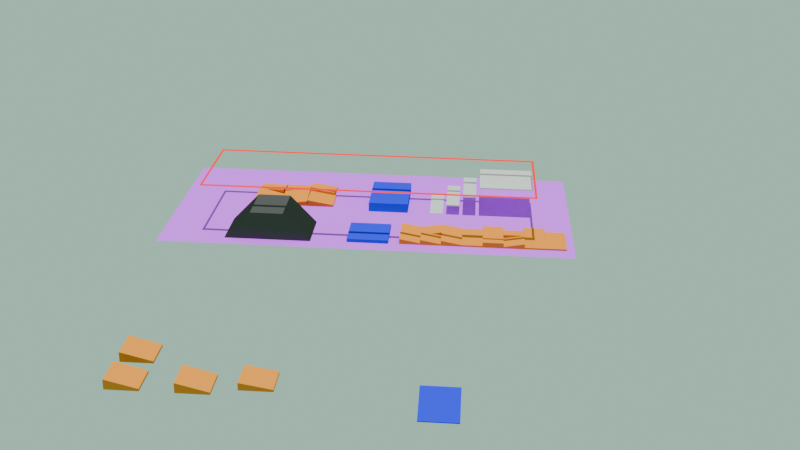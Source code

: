 # Source: tcsdemo.blend  (saved by Blender 4.3.34; exported with 4.5.12 LTS)
import bpy
from mathutils import Matrix  # noqa: F401  (used for matrix-valued properties, if any)

bpy.ops.wm.read_factory_settings(use_empty=True)
scene = bpy.context.scene
scene.name = 'Scene'

# ---- collections
col_collection = bpy.data.collections.new('Collection'); scene.collection.children.link(col_collection)

# ---- materials (node trees are filled in below, after node groups)
mat_material_002 = bpy.data.materials.new('Material.002')
mat_material_001 = bpy.data.materials.new('Material.001')
mat_material_003 = bpy.data.materials.new('Material.003')
mat_material_020 = bpy.data.materials.new('Material.020')
mat_material_011 = bpy.data.materials.new('Material.011')
mat_material_012 = bpy.data.materials.new('Material.012')
mat_material_013 = bpy.data.materials.new('Material.013')
mat_material_014 = bpy.data.materials.new('Material.014')
mat_material_015 = bpy.data.materials.new('Material.015')
mat_material_016 = bpy.data.materials.new('Material.016')
mat_material_017 = bpy.data.materials.new('Material.017')
mat_material_018 = bpy.data.materials.new('Material.018')
mat_material_019 = bpy.data.materials.new('Material.019')
mat_material_021 = bpy.data.materials.new('Material.021')
mat_material_022 = bpy.data.materials.new('Material.022')
mat_material_023 = bpy.data.materials.new('Material.023')
mat_material_024 = bpy.data.materials.new('Material.024')
mat_material_025 = bpy.data.materials.new('Material.025')
mat_material_027 = bpy.data.materials.new('Material.027')
mat_material_030 = bpy.data.materials.new('Material.030')

# ---- material node trees
mat_material_002.use_nodes = True; mat_material_002.node_tree.nodes.clear()
_N = mat_material_002.node_tree.nodes; _L = mat_material_002.node_tree.links
n0 = _N.new('ShaderNodeOutputMaterial'); n0.name = 'Material Output'; n0.location = (300, 300)
n1 = _N.new('ShaderNodeBsdfToon'); n1.name = 'Toon BSDF'; n1.location = (10, 300)
n1.inputs[0].default_value = (0.8, 0.2607, 0.03066, 1.0)
_L.new(n1.outputs[0], n0.inputs[0])
n0.is_active_output = True
mat_material_001.use_nodes = True; mat_material_001.node_tree.nodes.clear()
_N = mat_material_001.node_tree.nodes; _L = mat_material_001.node_tree.links
n0 = _N.new('ShaderNodeOutputMaterial'); n0.name = 'Material Output'; n0.location = (300, 300)
n1 = _N.new('ShaderNodeBsdfToon'); n1.name = 'Toon BSDF'; n1.location = (10, 300)
n1.inputs[0].default_value = (0.07199, 0.07199, 0.07199, 1.0)
_L.new(n1.outputs[0], n0.inputs[0])
n0.is_active_output = True
mat_material_003.use_nodes = True; mat_material_003.node_tree.nodes.clear()
_N = mat_material_003.node_tree.nodes; _L = mat_material_003.node_tree.links
n0 = _N.new('ShaderNodeOutputMaterial'); n0.name = 'Material Output'; n0.location = (300, 300)
n1 = _N.new('ShaderNodeBsdfToon'); n1.name = 'Toon BSDF'; n1.location = (10, 300)
n1.inputs[0].default_value = (0.01932, 0.02559, 0.8003, 1.0)
_L.new(n1.outputs[0], n0.inputs[0])
n0.is_active_output = True
mat_material_020.use_nodes = True; mat_material_020.node_tree.nodes.clear()
_N = mat_material_020.node_tree.nodes; _L = mat_material_020.node_tree.links
n0 = _N.new('ShaderNodeOutputMaterial'); n0.name = 'Material Output'; n0.location = (300, 300)
n1 = _N.new('ShaderNodeBsdfToon'); n1.name = 'Toon BSDF'; n1.location = (10, 300)
n1.inputs[0].default_value = (0.8, 0.2607, 0.03066, 1.0)
_L.new(n1.outputs[0], n0.inputs[0])
n0.is_active_output = True
mat_material_011.use_nodes = True; mat_material_011.node_tree.nodes.clear()
_N = mat_material_011.node_tree.nodes; _L = mat_material_011.node_tree.links
n0 = _N.new('ShaderNodeOutputMaterial'); n0.name = 'Material Output'; n0.location = (300, 300)
n1 = _N.new('ShaderNodeBsdfToon'); n1.name = 'Toon BSDF'; n1.location = (10, 300)
n1.inputs[0].default_value = (0.8, 0.2607, 0.03066, 1.0)
_L.new(n1.outputs[0], n0.inputs[0])
n0.is_active_output = True
mat_material_012.use_nodes = True; mat_material_012.node_tree.nodes.clear()
_N = mat_material_012.node_tree.nodes; _L = mat_material_012.node_tree.links
n0 = _N.new('ShaderNodeOutputMaterial'); n0.name = 'Material Output'; n0.location = (300, 300)
n1 = _N.new('ShaderNodeBsdfToon'); n1.name = 'Toon BSDF'; n1.location = (10, 300)
n1.inputs[0].default_value = (0.8, 0.2607, 0.03066, 1.0)
_L.new(n1.outputs[0], n0.inputs[0])
n0.is_active_output = True
mat_material_013.use_nodes = True; mat_material_013.node_tree.nodes.clear()
_N = mat_material_013.node_tree.nodes; _L = mat_material_013.node_tree.links
n0 = _N.new('ShaderNodeOutputMaterial'); n0.name = 'Material Output'; n0.location = (300, 300)
n1 = _N.new('ShaderNodeBsdfToon'); n1.name = 'Toon BSDF'; n1.location = (10, 300)
n1.inputs[0].default_value = (0.8, 0.2607, 0.03066, 1.0)
_L.new(n1.outputs[0], n0.inputs[0])
n0.is_active_output = True
mat_material_014.use_nodes = True; mat_material_014.node_tree.nodes.clear()
_N = mat_material_014.node_tree.nodes; _L = mat_material_014.node_tree.links
n0 = _N.new('ShaderNodeOutputMaterial'); n0.name = 'Material Output'; n0.location = (300, 300)
n1 = _N.new('ShaderNodeBsdfToon'); n1.name = 'Toon BSDF'; n1.location = (10, 300)
n1.inputs[0].default_value = (0.8, 0.2607, 0.03066, 1.0)
_L.new(n1.outputs[0], n0.inputs[0])
n0.is_active_output = True
mat_material_015.use_nodes = True; mat_material_015.node_tree.nodes.clear()
_N = mat_material_015.node_tree.nodes; _L = mat_material_015.node_tree.links
n0 = _N.new('ShaderNodeOutputMaterial'); n0.name = 'Material Output'; n0.location = (300, 300)
n1 = _N.new('ShaderNodeBsdfToon'); n1.name = 'Toon BSDF'; n1.location = (10, 300)
n1.inputs[0].default_value = (0.8, 0.2607, 0.03066, 1.0)
_L.new(n1.outputs[0], n0.inputs[0])
n0.is_active_output = True
mat_material_016.use_nodes = True; mat_material_016.node_tree.nodes.clear()
_N = mat_material_016.node_tree.nodes; _L = mat_material_016.node_tree.links
n0 = _N.new('ShaderNodeOutputMaterial'); n0.name = 'Material Output'; n0.location = (300, 300)
n1 = _N.new('ShaderNodeBsdfToon'); n1.name = 'Toon BSDF'; n1.location = (10, 300)
n1.inputs[0].default_value = (0.8, 0.2607, 0.03066, 1.0)
_L.new(n1.outputs[0], n0.inputs[0])
n0.is_active_output = True
mat_material_017.use_nodes = True; mat_material_017.node_tree.nodes.clear()
_N = mat_material_017.node_tree.nodes; _L = mat_material_017.node_tree.links
n0 = _N.new('ShaderNodeOutputMaterial'); n0.name = 'Material Output'; n0.location = (300, 300)
n1 = _N.new('ShaderNodeBsdfToon'); n1.name = 'Toon BSDF'; n1.location = (10, 300)
n1.inputs[0].default_value = (0.8, 0.2607, 0.03066, 1.0)
_L.new(n1.outputs[0], n0.inputs[0])
n0.is_active_output = True
mat_material_018.use_nodes = True; mat_material_018.node_tree.nodes.clear()
_N = mat_material_018.node_tree.nodes; _L = mat_material_018.node_tree.links
n0 = _N.new('ShaderNodeOutputMaterial'); n0.name = 'Material Output'; n0.location = (300, 300)
n1 = _N.new('ShaderNodeBsdfToon'); n1.name = 'Toon BSDF'; n1.location = (10, 300)
n1.inputs[0].default_value = (0.8, 0.2607, 0.03066, 1.0)
_L.new(n1.outputs[0], n0.inputs[0])
n0.is_active_output = True
mat_material_019.use_nodes = True; mat_material_019.node_tree.nodes.clear()
_N = mat_material_019.node_tree.nodes; _L = mat_material_019.node_tree.links
n0 = _N.new('ShaderNodeOutputMaterial'); n0.name = 'Material Output'; n0.location = (300, 300)
n1 = _N.new('ShaderNodeBsdfToon'); n1.name = 'Toon BSDF'; n1.location = (10, 300)
n1.inputs[0].default_value = (0.8, 0.2607, 0.03066, 1.0)
_L.new(n1.outputs[0], n0.inputs[0])
n0.is_active_output = True
mat_material_021.use_nodes = True; mat_material_021.node_tree.nodes.clear()
_N = mat_material_021.node_tree.nodes; _L = mat_material_021.node_tree.links
n0 = _N.new('ShaderNodeOutputMaterial'); n0.name = 'Material Output'; n0.location = (300, 300)
n1 = _N.new('ShaderNodeBsdfToon'); n1.name = 'Toon BSDF'; n1.location = (10, 300)
n1.inputs[0].default_value = (0.8, 0.2607, 0.03066, 1.0)
_L.new(n1.outputs[0], n0.inputs[0])
n0.is_active_output = True
mat_material_022.use_nodes = True; mat_material_022.node_tree.nodes.clear()
_N = mat_material_022.node_tree.nodes; _L = mat_material_022.node_tree.links
n0 = _N.new('ShaderNodeOutputMaterial'); n0.name = 'Material Output'; n0.location = (300, 300)
n1 = _N.new('ShaderNodeBsdfToon'); n1.name = 'Toon BSDF'; n1.location = (10, 300)
n1.inputs[0].default_value = (0.8, 0.2607, 0.03066, 1.0)
_L.new(n1.outputs[0], n0.inputs[0])
n0.is_active_output = True
mat_material_023.use_nodes = True; mat_material_023.node_tree.nodes.clear()
_N = mat_material_023.node_tree.nodes; _L = mat_material_023.node_tree.links
n0 = _N.new('ShaderNodeOutputMaterial'); n0.name = 'Material Output'; n0.location = (300, 300)
n1 = _N.new('ShaderNodeBsdfToon'); n1.name = 'Toon BSDF'; n1.location = (10, 300)
n1.inputs[0].default_value = (0.8, 0.2607, 0.03066, 1.0)
_L.new(n1.outputs[0], n0.inputs[0])
n0.is_active_output = True
mat_material_024.use_nodes = True; mat_material_024.node_tree.nodes.clear()
_N = mat_material_024.node_tree.nodes; _L = mat_material_024.node_tree.links
n0 = _N.new('ShaderNodeOutputMaterial'); n0.name = 'Material Output'; n0.location = (300, 300)
n1 = _N.new('ShaderNodeBsdfToon'); n1.name = 'Toon BSDF'; n1.location = (10, 300)
n1.inputs[0].default_value = (0.8, 0.2607, 0.03066, 1.0)
_L.new(n1.outputs[0], n0.inputs[0])
n0.is_active_output = True
mat_material_025.use_nodes = True; mat_material_025.node_tree.nodes.clear()
_N = mat_material_025.node_tree.nodes; _L = mat_material_025.node_tree.links
n0 = _N.new('ShaderNodeOutputMaterial'); n0.name = 'Material Output'; n0.location = (300, 300)
n1 = _N.new('ShaderNodeBsdfToon'); n1.name = 'Toon BSDF'; n1.location = (10, 300)
n1.inputs[0].default_value = (0.8, 0.2607, 0.03066, 1.0)
_L.new(n1.outputs[0], n0.inputs[0])
n0.is_active_output = True
mat_material_027.use_nodes = True; mat_material_027.node_tree.nodes.clear()
_N = mat_material_027.node_tree.nodes; _L = mat_material_027.node_tree.links
n0 = _N.new('ShaderNodeOutputMaterial'); n0.name = 'Material Output'; n0.location = (300, 300)
n1 = _N.new('ShaderNodeBsdfToon'); n1.name = 'Toon BSDF'; n1.location = (10, 300)
n1.inputs[0].default_value = (0.6509, 0.1074, 1.0, 1.0)
_L.new(n1.outputs[0], n0.inputs[0])
n0.is_active_output = True
mat_material_030.use_nodes = True; mat_material_030.node_tree.nodes.clear()
_N = mat_material_030.node_tree.nodes; _L = mat_material_030.node_tree.links
n0 = _N.new('ShaderNodeOutputMaterial'); n0.name = 'Material Output'; n0.location = (300, 300)
n1 = _N.new('ShaderNodeBsdfToon'); n1.name = 'Toon BSDF'; n1.location = (10, 300)
n1.inputs[0].default_value = (1.0, 0.02005, 0.02005, 1.0)
_L.new(n1.outputs[0], n0.inputs[0])
n0.is_active_output = True

# ---- world
world_world = bpy.data.worlds.new('World'); scene.world = world_world
world_world.use_nodes = True; world_world.node_tree.nodes.clear()
_N = world_world.node_tree.nodes; _L = world_world.node_tree.links
n0 = _N.new('ShaderNodeOutputWorld'); n0.name = 'World Output'; n0.location = (300, 300)
n1 = _N.new('ShaderNodeBackground'); n1.name = 'Background'; n1.location = (10, 300)
n1.inputs[0].default_value = (0.3863, 0.6432, 0.5062, 1.0)
_L.new(n1.outputs[0], n0.inputs[0])
n0.is_active_output = True
world_world.color = (0.05088, 0.05088, 0.05088)
world_world.sun_shadow_jitter_overblur = 0.0

# ---- cameras
cam_camera_001 = bpy.data.cameras.new('Camera.001')

# ---- lights
light_sun = bpy.data.lights.new('Sun', 'SUN')
light_sun.energy = 2.31

# ---- meshes
me_40_40_10 = bpy.data.meshes.new('40_40_10')
me_40_40_10.from_pydata([(0.24, -0.2, -0.03118), (-0.16, -0.2, -0.03118), (-0.16, 0.2, -0.03118), (0.24, 0.2, -0.03118), (-0.16, -0.2, -0.001223), (-0.16, 0.2, -0.001223), (0.24, -0.2, -0.001223), (0.24, 0.2, -0.001223), (-0.16, 0.2, 0.06482), (-0.16, -0.2, 0.06482), (-0.1593, -0.5905, -0.03118), (-0.1593, -0.1905, -0.03118), (0.2407, -0.1905, -0.03118), (0.2407, -0.5905, -0.03118), (0.2407, -0.5905, -0.007187), (-0.1593, -0.5905, -0.007187), (-0.1593, -0.1905, -0.007187), (0.2407, -0.1905, -0.007187), (-0.1593, -0.1905, 0.09582), (0.2407, -0.1905, 0.04502), (-0.1593, -0.5905, 0.04502), (-0.161, 0.198, -0.03118), (-0.161, -0.202, -0.03118), (-0.561, -0.202, -0.03118), (-0.561, 0.198, -0.03118), (-0.561, 0.198, -0.007187), (-0.161, 0.198, -0.007187), (-0.161, -0.202, -0.007187), (-0.561, -0.202, -0.007187), (-0.161, -0.202, 0.09582), (-0.561, -0.202, 0.04502), (-0.161, 0.198, 0.04502), (0.2323, 0.2194, -0.03118), (-0.1677, 0.2194, -0.03118), (-0.1677, 0.6194, -0.03118), (0.2323, 0.6194, -0.03118), (-0.1677, 0.2194, -0.001223), (-0.1677, 0.6194, -0.001223), (0.2323, 0.2194, -0.001223), (0.2323, 0.6194, -0.001223), (-0.1677, 0.6194, 0.06482), (-0.1677, 0.2194, 0.06482), (-0.5625, -0.6094, -0.03118), (-0.5625, -0.2094, -0.03118), (-0.1625, -0.2094, -0.03118), (-0.1625, -0.6094, -0.03118), (-0.5625, -0.2094, -0.001223), (-0.1625, -0.2094, -0.001223), (-0.5625, -0.6094, -0.001223), (-0.1625, -0.6094, -0.001223), (-0.1625, -0.2094, 0.06482), (-0.5625, -0.2094, 0.06482), (-0.5851, 0.1943, -0.03118), (-0.5851, 0.5943, -0.03118), (-0.1851, 0.5943, -0.03118), (-0.1851, 0.1943, -0.03118), (-0.5851, 0.5943, -0.001223), (-0.1851, 0.5943, -0.001223), (-0.5851, 0.1943, -0.001223), (-0.1851, 0.1943, -0.001223), (-0.1851, 0.5943, 0.09882), (-0.5851, 0.5943, 0.09882)], [], [(0, 1, 2), (2, 3, 0), (2, 1, 4), (4, 5, 2), (4, 1, 0), (0, 6, 4), (7, 6, 0), (0, 3, 7), (7, 3, 2), (2, 5, 7), (7, 5, 4), (4, 6, 7), (8, 7, 5), (9, 4, 6), (5, 4, 9), (9, 8, 5), (7, 8, 9), (9, 6, 7), (10, 11, 12), (12, 13, 10), (14, 15, 10), (10, 13, 14), (16, 11, 10), (10, 15, 16), (12, 11, 16), (16, 17, 12), (14, 13, 12), (12, 17, 14), (14, 17, 16), (16, 15, 14), (17, 16, 18), (18, 19, 17), (18, 16, 15), (15, 20, 18), (19, 14, 17), (14, 20, 15), (14, 19, 18), (18, 20, 14), (21, 22, 23), (23, 24, 21), (25, 26, 21), (21, 24, 25), (27, 22, 21), (21, 26, 27), (23, 22, 27), (27, 28, 23), (25, 24, 23), (23, 28, 25), (25, 28, 27), (27, 26, 25), (28, 27, 29), (29, 30, 28), (29, 27, 26), (26, 31, 29), (30, 25, 28), (25, 31, 26), (25, 30, 29), (29, 31, 25), (32, 33, 34), (34, 35, 32), (34, 33, 36), (36, 37, 34), (36, 33, 32), (32, 38, 36), (39, 38, 32), (32, 35, 39), (39, 35, 34), (34, 37, 39), (39, 37, 36), (36, 38, 39), (40, 39, 37), (41, 36, 38), (37, 36, 41), (41, 40, 37), (39, 40, 41), (41, 38, 39), (42, 43, 44), (44, 45, 42), (44, 43, 46), (46, 47, 44), (46, 43, 42), (42, 48, 46), (49, 48, 42), (42, 45, 49), (49, 45, 44), (44, 47, 49), (49, 47, 46), (46, 48, 49), (50, 49, 47), (51, 46, 48), (47, 46, 51), (51, 50, 47), (49, 50, 51), (51, 48, 49), (52, 53, 54), (54, 55, 52), (54, 53, 56), (56, 57, 54), (56, 53, 52), (52, 58, 56), (59, 58, 52), (52, 55, 59), (59, 55, 54), (54, 57, 59), (59, 57, 56), (56, 58, 59), (60, 59, 57), (61, 56, 58), (57, 56, 61), (61, 60, 57), (59, 60, 61), (61, 58, 59)])
me_40_40_10.materials.append(mat_material_002)
me_40_40_10.update()
me_40_40_10_001 = bpy.data.meshes.new('40_40_10.001')
me_40_40_10_001.from_pydata([(0.0, -0.4, 0.0), (-0.4, -0.4, 0.0), (-0.4, 0.0, 0.0), (0.0, 0.0, 0.0), (-0.4, -0.4, 0.02996), (-0.4, 0.0, 0.02996), (0.0, -0.4, 0.02996), (0.0, 0.0, 0.02996), (-0.4, 0.0, 0.096), (-0.4, -0.4, 0.096)], [], [(0, 1, 2), (2, 3, 0), (2, 1, 4), (4, 5, 2), (4, 1, 0), (0, 6, 4), (7, 6, 0), (0, 3, 7), (7, 3, 2), (2, 5, 7), (7, 5, 4), (4, 6, 7), (8, 7, 5), (9, 4, 6), (5, 4, 9), (9, 8, 5), (7, 8, 9), (9, 6, 7)])
me_40_40_10_001.materials.append(mat_material_002)
me_40_40_10_001.update()
me_40x40_15deg = bpy.data.meshes.new('40X40_15deg')
me_40x40_15deg.from_pydata([(0.0, -0.4, 0.0), (-0.4, -0.4, 0.0), (-0.4, 0.0, 0.0), (0.0, 0.0, 0.0), (-0.4, -0.4, 0.02996), (-0.4, 0.0, 0.02996), (0.0, -0.4, 0.02996), (0.0, 0.0, 0.02996), (-0.4, 0.0, 0.13), (-0.4, -0.4, 0.13)], [], [(0, 1, 2), (2, 3, 0), (2, 1, 4), (4, 5, 2), (4, 1, 0), (0, 6, 4), (7, 6, 0), (0, 3, 7), (7, 3, 2), (2, 5, 7), (7, 5, 4), (4, 6, 7), (8, 7, 5), (9, 4, 6), (5, 4, 9), (9, 8, 5), (7, 8, 9), (9, 6, 7)])
me_40x40_15deg.materials.append(mat_material_002)
me_40x40_15deg.update()
me_40x40_15deg_001 = bpy.data.meshes.new('40X40_15deg.001')
me_40x40_15deg_001.from_pydata([(0.0, -0.4, 0.0), (-0.4, -0.4, 0.0), (-0.4, 0.0, 0.0), (0.0, 0.0, 0.0), (-0.4, -0.4, 0.02996), (-0.4, 0.0, 0.02996), (0.0, -0.4, 0.02996), (0.0, 0.0, 0.02996), (-0.4, 0.0, 0.13), (-0.4, -0.4, 0.13)], [], [(0, 1, 2), (2, 3, 0), (2, 1, 4), (4, 5, 2), (4, 1, 0), (0, 6, 4), (7, 6, 0), (0, 3, 7), (7, 3, 2), (2, 5, 7), (7, 5, 4), (4, 6, 7), (8, 7, 5), (9, 4, 6), (5, 4, 9), (9, 8, 5), (7, 8, 9), (9, 6, 7)])
me_40x40_15deg_001.materials.append(mat_material_002)
me_40x40_15deg_001.update()
me_40x40_15deg_002 = bpy.data.meshes.new('40X40_15deg.002')
me_40x40_15deg_002.from_pydata([(0.0, -0.4, 0.0), (-0.4, -0.4, 0.0), (-0.4, 0.0, 0.0), (0.0, 0.0, 0.0), (-0.4, -0.4, 0.02996), (-0.4, 0.0, 0.02996), (0.0, -0.4, 0.02996), (0.0, 0.0, 0.02996), (-0.4, 0.0, 0.13), (-0.4, -0.4, 0.13)], [], [(0, 1, 2), (2, 3, 0), (2, 1, 4), (4, 5, 2), (4, 1, 0), (0, 6, 4), (7, 6, 0), (0, 3, 7), (7, 3, 2), (2, 5, 7), (7, 5, 4), (4, 6, 7), (8, 7, 5), (9, 4, 6), (5, 4, 9), (9, 8, 5), (7, 8, 9), (9, 6, 7)])
me_40x40_15deg_002.materials.append(mat_material_002)
me_40x40_15deg_002.update()
me_platform = bpy.data.meshes.new('platform')
me_platform.from_pydata([(-0.475, -0.705, 0.41), (0.0, -0.705, 0.41), (1.49e-08, -2.98e-08, 0.41), (-0.475, 0.0, 0.41), (-0.8639, -1.192e-07, 0.0), (-0.8639, -0.705, 0.0), (0.388, -0.705, -2.98e-08), (0.388, -2.98e-08, -2.98e-08), (-0.475, 2.98e-08, 0.4098)], [], [(0, 1, 2), (0, 2, 3), (4, 5, 0), (4, 0, 3), (1, 0, 6), (0, 5, 6), (2, 1, 6), (2, 6, 7), (4, 8, 7), (8, 2, 7), (8, 3, 2), (5, 4, 7), (5, 7, 6), (3, 8, 4)])
me_platform.materials.append(mat_material_001)
me_platform.update()
me_ramp_475_46_16 = bpy.data.meshes.new('ramp_475_46_16')
me_ramp_475_46_16.from_pydata([(-0.23, 0.2375, 0.16), (-0.23, -0.2375, 0.01), (0.23, -0.2375, 0.01), (0.23, 0.2375, 0.16), (-0.23, 0.2375, 0.0), (-0.23, -0.2375, 0.0), (0.23, -0.2375, 0.0), (0.23, 0.2375, 0.0)], [], [(0, 1, 2), (0, 2, 3), (4, 5, 6), (4, 6, 7), (5, 1, 0), (5, 0, 4), (0, 3, 7), (0, 7, 4), (3, 2, 6), (3, 6, 7), (6, 2, 1), (6, 1, 5)])
me_ramp_475_46_16.materials.append(mat_material_003)
me_ramp_475_46_16.update()
me_30x30_small_040 = bpy.data.meshes.new('30x30_small.040')
me_30x30_small_040.from_pydata([(0.15, -0.15, 0.0), (-0.15, -0.15, 0.0), (-0.15, 0.15, 0.0), (0.15, 0.15, 0.0), (-0.15, -0.15, 0.024), (-0.15, 0.15, 0.024), (0.15, -0.15, 0.024), (0.15, 0.15, 0.024), (-0.15, 0.15, 0.0769), (-0.15, -0.15, 0.0769), (1.65, -0.45, 0.0), (1.65, -0.15, 0.0), (1.95, -0.15, 0.0), (1.95, -0.45, 0.0), (1.65, -0.15, 0.024), (1.95, -0.15, 0.024), (1.65, -0.45, 0.024), (1.95, -0.45, 0.024), (1.95, -0.15, 0.0769), (1.65, -0.15, 0.0769), (1.95, -0.45, 0.0), (1.95, -0.15, 0.0), (2.25, -0.15, 0.0), (2.25, -0.45, 0.0), (1.95, -0.15, 0.024), (2.25, -0.15, 0.024), (1.95, -0.45, 0.024), (2.25, -0.45, 0.024), (2.25, -0.15, 0.0769), (1.95, -0.15, 0.0769), (1.65, -0.15, 0.0), (1.65, 0.15, 0.0), (1.95, 0.15, 0.0), (1.95, -0.15, 0.0), (1.65, 0.15, 0.024), (1.95, 0.15, 0.024), (1.65, -0.15, 0.024), (1.95, -0.15, 0.024), (1.95, 0.15, 0.0769), (1.65, 0.15, 0.0769), (2.25, 0.15, 0.0), (2.25, -0.15, 0.0), (1.95, -0.15, 0.0), (1.95, 0.15, 0.0), (2.25, -0.15, 0.024), (1.95, -0.15, 0.024), (2.25, 0.15, 0.024), (1.95, 0.15, 0.024), (1.95, -0.15, 0.0769), (2.25, -0.15, 0.0769), (1.35, -0.15, 0.0), (1.35, -0.45, 0.0), (1.05, -0.45, 0.0), (1.05, -0.15, 0.0), (1.35, -0.45, 0.024), (1.05, -0.45, 0.024), (1.35, -0.15, 0.024), (1.05, -0.15, 0.024), (1.05, -0.45, 0.0769), (1.35, -0.45, 0.0769), (1.65, 0.15, 0.0), (1.65, -0.15, 0.0), (1.35, -0.15, 0.0), (1.35, 0.15, 0.0), (1.65, -0.15, 0.024), (1.35, -0.15, 0.024), (1.65, 0.15, 0.024), (1.35, 0.15, 0.024), (1.35, -0.15, 0.0769), (1.65, -0.15, 0.0769), (1.05, -0.15, 0.0), (1.05, 0.15, 0.0), (1.35, 0.15, 0.0), (1.35, -0.15, 0.0), (1.05, 0.15, 0.024), (1.35, 0.15, 0.024), (1.05, -0.15, 0.024), (1.35, -0.15, 0.024), (1.35, 0.15, 0.0769), (1.05, 0.15, 0.0769), (1.35, -0.15, 0.0), (1.65, -0.15, 0.0), (1.65, -0.45, 0.0), (1.35, -0.45, 0.0), (1.65, -0.15, 0.024), (1.65, -0.45, 0.024), (1.35, -0.15, 0.024), (1.35, -0.45, 0.024), (1.65, -0.45, 0.0769), (1.65, -0.15, 0.0769), (0.45, -0.45, 0.0), (0.15, -0.45, 0.0), (0.15, -0.15, 0.0), (0.45, -0.15, 0.0), (0.15, -0.45, 0.024), (0.15, -0.15, 0.024), (0.45, -0.45, 0.024), (0.45, -0.15, 0.024), (0.15, -0.15, 0.0769), (0.15, -0.45, 0.0769), (0.75, -0.45, 0.0), (0.45, -0.45, 0.0), (0.45, -0.15, 0.0), (0.75, -0.15, 0.0), (0.45, -0.45, 0.024), (0.45, -0.15, 0.024), (0.75, -0.45, 0.024), (0.75, -0.15, 0.024), (0.45, -0.15, 0.0769), (0.45, -0.45, 0.0769), (0.15, 0.15, 0.0), (0.45, 0.15, 0.0), (0.45, -0.15, 0.0), (0.15, -0.15, 0.0), (0.45, 0.15, 0.024), (0.45, -0.15, 0.024), (0.15, 0.15, 0.024), (0.15, -0.15, 0.024), (0.45, -0.15, 0.0769), (0.45, 0.15, 0.0769), (0.15, -0.45, 0.0), (-0.15, -0.45, 0.0), (-0.15, -0.15, 0.0), (0.15, -0.15, 0.0), (-0.15, -0.45, 0.024), (-0.15, -0.15, 0.024), (0.15, -0.45, 0.024), (0.15, -0.15, 0.024), (-0.15, -0.15, 0.0769), (-0.15, -0.45, 0.0769), (1.05, 0.15, 0.0), (1.05, -0.15, 0.0), (0.75, -0.15, 0.0), (0.75, 0.15, 0.0), (1.05, -0.15, 0.024), (0.75, -0.15, 0.024), (1.05, 0.15, 0.024), (0.75, 0.15, 0.024), (0.75, -0.15, 0.0769), (1.05, -0.15, 0.0769), (0.75, -0.15, 0.0), (0.45, -0.15, 0.0), (0.45, 0.15, 0.0), (0.75, 0.15, 0.0), (0.45, -0.15, 0.024), (0.45, 0.15, 0.024), (0.75, -0.15, 0.024), (0.75, 0.15, 0.024), (0.45, 0.15, 0.0769), (0.45, -0.15, 0.0769), (0.75, -0.45, 0.0), (0.75, -0.15, 0.0), (1.05, -0.15, 0.0), (1.05, -0.45, 0.0), (0.75, -0.15, 0.024), (1.05, -0.15, 0.024), (0.75, -0.45, 0.024), (1.05, -0.45, 0.024), (1.05, -0.15, 0.0769), (0.75, -0.15, 0.0769)], [], [(0, 1, 2), (2, 3, 0), (2, 1, 4), (4, 5, 2), (4, 1, 0), (0, 6, 4), (7, 6, 0), (0, 3, 7), (7, 3, 2), (2, 5, 7), (7, 5, 4), (4, 6, 7), (8, 7, 5), (9, 4, 6), (5, 4, 9), (9, 8, 5), (7, 8, 9), (9, 6, 7), (10, 11, 12), (12, 13, 10), (12, 11, 14), (14, 15, 12), (14, 11, 10), (10, 16, 14), (17, 16, 10), (10, 13, 17), (17, 13, 12), (12, 15, 17), (17, 15, 14), (14, 16, 17), (18, 17, 15), (19, 14, 16), (15, 14, 19), (19, 18, 15), (17, 18, 19), (19, 16, 17), (20, 21, 22), (22, 23, 20), (22, 21, 24), (24, 25, 22), (24, 21, 20), (20, 26, 24), (27, 26, 20), (20, 23, 27), (27, 23, 22), (22, 25, 27), (27, 25, 24), (24, 26, 27), (28, 27, 25), (29, 24, 26), (25, 24, 29), (29, 28, 25), (27, 28, 29), (29, 26, 27), (30, 31, 32), (32, 33, 30), (32, 31, 34), (34, 35, 32), (34, 31, 30), (30, 36, 34), (37, 36, 30), (30, 33, 37), (37, 33, 32), (32, 35, 37), (37, 35, 34), (34, 36, 37), (38, 37, 35), (39, 34, 36), (35, 34, 39), (39, 38, 35), (37, 38, 39), (39, 36, 37), (40, 41, 42), (42, 43, 40), (42, 41, 44), (44, 45, 42), (44, 41, 40), (40, 46, 44), (47, 46, 40), (40, 43, 47), (47, 43, 42), (42, 45, 47), (47, 45, 44), (44, 46, 47), (48, 47, 45), (49, 44, 46), (45, 44, 49), (49, 48, 45), (47, 48, 49), (49, 46, 47), (50, 51, 52), (52, 53, 50), (52, 51, 54), (54, 55, 52), (54, 51, 50), (50, 56, 54), (57, 56, 50), (50, 53, 57), (57, 53, 52), (52, 55, 57), (57, 55, 54), (54, 56, 57), (58, 57, 55), (59, 54, 56), (55, 54, 59), (59, 58, 55), (57, 58, 59), (59, 56, 57), (60, 61, 62), (62, 63, 60), (62, 61, 64), (64, 65, 62), (64, 61, 60), (60, 66, 64), (67, 66, 60), (60, 63, 67), (67, 63, 62), (62, 65, 67), (67, 65, 64), (64, 66, 67), (68, 67, 65), (69, 64, 66), (65, 64, 69), (69, 68, 65), (67, 68, 69), (69, 66, 67), (70, 71, 72), (72, 73, 70), (72, 71, 74), (74, 75, 72), (74, 71, 70), (70, 76, 74), (77, 76, 70), (70, 73, 77), (77, 73, 72), (72, 75, 77), (77, 75, 74), (74, 76, 77), (78, 77, 75), (79, 74, 76), (75, 74, 79), (79, 78, 75), (77, 78, 79), (79, 76, 77), (80, 81, 82), (82, 83, 80), (82, 81, 84), (84, 85, 82), (84, 81, 80), (80, 86, 84), (87, 86, 80), (80, 83, 87), (87, 83, 82), (82, 85, 87), (87, 85, 84), (84, 86, 87), (88, 87, 85), (89, 84, 86), (85, 84, 89), (89, 88, 85), (87, 88, 89), (89, 86, 87), (90, 91, 92), (92, 93, 90), (92, 91, 94), (94, 95, 92), (94, 91, 90), (90, 96, 94), (97, 96, 90), (90, 93, 97), (97, 93, 92), (92, 95, 97), (97, 95, 94), (94, 96, 97), (98, 97, 95), (99, 94, 96), (95, 94, 99), (99, 98, 95), (97, 98, 99), (99, 96, 97), (100, 101, 102), (102, 103, 100), (102, 101, 104), (104, 105, 102), (104, 101, 100), (100, 106, 104), (107, 106, 100), (100, 103, 107), (107, 103, 102), (102, 105, 107), (107, 105, 104), (104, 106, 107), (108, 107, 105), (109, 104, 106), (105, 104, 109), (109, 108, 105), (107, 108, 109), (109, 106, 107), (110, 111, 112), (112, 113, 110), (112, 111, 114), (114, 115, 112), (114, 111, 110), (110, 116, 114), (117, 116, 110), (110, 113, 117), (117, 113, 112), (112, 115, 117), (117, 115, 114), (114, 116, 117), (118, 117, 115), (119, 114, 116), (115, 114, 119), (119, 118, 115), (117, 118, 119), (119, 116, 117), (120, 121, 122), (122, 123, 120), (122, 121, 124), (124, 125, 122), (124, 121, 120), (120, 126, 124), (127, 126, 120), (120, 123, 127), (127, 123, 122), (122, 125, 127), (127, 125, 124), (124, 126, 127), (128, 127, 125), (129, 124, 126), (125, 124, 129), (129, 128, 125), (127, 128, 129), (129, 126, 127), (130, 131, 132), (132, 133, 130), (132, 131, 134), (134, 135, 132), (134, 131, 130), (130, 136, 134), (137, 136, 130), (130, 133, 137), (137, 133, 132), (132, 135, 137), (137, 135, 134), (134, 136, 137), (138, 137, 135), (139, 134, 136), (135, 134, 139), (139, 138, 135), (137, 138, 139), (139, 136, 137), (140, 141, 142), (142, 143, 140), (142, 141, 144), (144, 145, 142), (144, 141, 140), (140, 146, 144), (147, 146, 140), (140, 143, 147), (147, 143, 142), (142, 145, 147), (147, 145, 144), (144, 146, 147), (148, 147, 145), (149, 144, 146), (145, 144, 149), (149, 148, 145), (147, 148, 149), (149, 146, 147), (150, 151, 152), (152, 153, 150), (152, 151, 154), (154, 155, 152), (154, 151, 150), (150, 156, 154), (157, 156, 150), (150, 153, 157), (157, 153, 152), (152, 155, 157), (157, 155, 154), (154, 156, 157), (158, 157, 155), (159, 154, 156), (155, 154, 159), (159, 158, 155), (157, 158, 159), (159, 156, 157)])
me_30x30_small_040.polygons.foreach_set('material_index', [0, 0, 0, 0, 0, 0, 0, 0, 0, 0, 0, 0, 0, 0, 0, 0, 0, 0, 1, 1, 1, 1, 1, 1, 1, 1, 1, 1, 1, 1, 1, 1, 1, 1, 1, 1, 2, 2, 2, 2, 2, 2, 2, 2, 2, 2, 2, 2, 2, 2, 2, 2, 2, 2, 3, 3, 3, 3, 3, 3, 3, 3, 3, 3, 3, 3, 3, 3, 3, 3, 3, 3, 4, 4, 4, 4, 4, 4, 4, 4, 4, 4, 4, 4, 4, 4, 4, 4, 4, 4, 5, 5, 5, 5, 5, 5, 5, 5, 5, 5, 5, 5, 5, 5, 5, 5, 5, 5, 6, 6, 6, 6, 6, 6, 6, 6, 6, 6, 6, 6, 6, 6, 6, 6, 6, 6, 7, 7, 7, 7, 7, 7, 7, 7, 7, 7, 7, 7, 7, 7, 7, 7, 7, 7, 8, 8, 8, 8, 8, 8, 8, 8, 8, 8, 8, 8, 8, 8, 8, 8, 8, 8, 9, 9, 9, 9, 9, 9, 9, 9, 9, 9, 9, 9, 9, 9, 9, 9, 9, 9, 10, 10, 10, 10, 10, 10, 10, 10, 10, 10, 10, 10, 10, 10, 10, 10, 10, 10, 11, 11, 11, 11, 11, 11, 11, 11, 11, 11, 11, 11, 11, 11, 11, 11, 11, 11, 12, 12, 12, 12, 12, 12, 12, 12, 12, 12, 12, 12, 12, 12, 12, 12, 12, 12, 13, 13, 13, 13, 13, 13, 13, 13, 13, 13, 13, 13, 13, 13, 13, 13, 13, 13, 14, 14, 14, 14, 14, 14, 14, 14, 14, 14, 14, 14, 14, 14, 14, 14, 14, 14, 15, 15, 15, 15, 15, 15, 15, 15, 15, 15, 15, 15, 15, 15, 15, 15, 15, 15])
me_30x30_small_040.materials.append(mat_material_020)
me_30x30_small_040.materials.append(mat_material_002)
me_30x30_small_040.materials.append(mat_material_011)
me_30x30_small_040.materials.append(mat_material_012)
me_30x30_small_040.materials.append(mat_material_013)
me_30x30_small_040.materials.append(mat_material_014)
me_30x30_small_040.materials.append(mat_material_015)
me_30x30_small_040.materials.append(mat_material_016)
me_30x30_small_040.materials.append(mat_material_017)
me_30x30_small_040.materials.append(mat_material_018)
me_30x30_small_040.materials.append(mat_material_019)
me_30x30_small_040.materials.append(mat_material_021)
me_30x30_small_040.materials.append(mat_material_022)
me_30x30_small_040.materials.append(mat_material_023)
me_30x30_small_040.materials.append(mat_material_024)
me_30x30_small_040.materials.append(mat_material_025)
me_30x30_small_040.update()
me_tile_60_60_5 = bpy.data.meshes.new('tile_60_60_5')
me_tile_60_60_5.from_pydata([(0.3, 0.3, 0.05), (-0.3, 0.3, 0.05), (-0.3, -0.3, 0.05), (0.3, -0.3, 0.05), (0.3, -0.3, 0.0), (-0.3, -0.3, 0.0), (-0.3, 0.3, 0.0), (0.3, 0.3, 0.0)], [], [(0, 1, 2), (0, 2, 3), (4, 3, 2), (4, 2, 5), (5, 2, 1), (5, 1, 6), (6, 7, 4), (6, 4, 5), (7, 0, 3), (7, 3, 4), (6, 1, 0), (6, 0, 7)])
me_tile_60_60_5.materials.append(mat_material_003)
me_tile_60_60_5.update()
me_tile_90_60_14 = bpy.data.meshes.new('tile_90_60_14')
me_tile_90_60_14.from_pydata([(0.3, -0.45, 0.14), (0.3, 0.45, 0.14), (-0.3, 0.45, 0.14), (-0.3, -0.45, 0.14), (-0.3, -0.45, 0.0), (-0.3, 0.45, 0.0), (0.3, 0.45, 0.0), (0.3, -0.45, 0.0)], [], [(0, 1, 2), (0, 2, 3), (4, 3, 2), (4, 2, 5), (5, 2, 1), (5, 1, 6), (6, 7, 4), (6, 4, 5), (7, 0, 3), (7, 3, 4), (6, 1, 0), (6, 0, 7)])
me_tile_90_60_14.materials.append(mat_material_003)
me_tile_90_60_14.update()
me_cube_004 = bpy.data.meshes.new('Cube.004')
me_cube_004.from_pydata([(-1.0, -1.0, -1.0), (-1.0, -1.0, 1.0), (-1.0, 1.0, -1.0), (-1.0, 1.0, 1.0), (1.0, -1.0, -1.0), (1.0, -1.0, 1.0), (1.0, 1.0, -1.0), (1.0, 1.0, 1.0)], [], [(0, 1, 3, 2), (2, 3, 7, 6), (6, 7, 5, 4), (4, 5, 1, 0), (2, 6, 4, 0), (7, 3, 1, 5)])
_uv = me_cube_004.uv_layers.new(name='UVMap')
_uv.uv.foreach_set('vector', [0.375, 0.0, 0.625, 0.0, 0.625, 0.25, 0.375, 0.25, 0.375, 0.25, 0.625, 0.25, 0.625, 0.5, 0.375, 0.5, 0.375, 0.5, 0.625, 0.5, 0.625, 0.75, 0.375, 0.75, 0.375, 0.75, 0.625, 0.75, 0.625, 1.0, 0.375, 1.0, 0.125, 0.5, 0.375, 0.5, 0.375, 0.75, 0.125, 0.75, 0.625, 0.5, 0.875, 0.5, 0.875, 0.75, 0.625, 0.75])
me_cube_004.update()
me_cube_003 = bpy.data.meshes.new('Cube.003')
me_cube_003.from_pydata([(-1.0, -1.0, -1.0), (-1.0, -1.0, 1.0), (-1.0, 1.0, -1.0), (-1.0, 1.0, 1.0), (1.0, -1.0, -1.0), (1.0, -1.0, 1.0), (1.0, 1.0, -1.0), (1.0, 1.0, 1.0)], [], [(0, 1, 3, 2), (2, 3, 7, 6), (6, 7, 5, 4), (4, 5, 1, 0), (2, 6, 4, 0), (7, 3, 1, 5)])
_uv = me_cube_003.uv_layers.new(name='UVMap')
_uv.uv.foreach_set('vector', [0.375, 0.0, 0.625, 0.0, 0.625, 0.25, 0.375, 0.25, 0.375, 0.25, 0.625, 0.25, 0.625, 0.5, 0.375, 0.5, 0.375, 0.5, 0.625, 0.5, 0.625, 0.75, 0.375, 0.75, 0.375, 0.75, 0.625, 0.75, 0.625, 1.0, 0.375, 1.0, 0.125, 0.5, 0.375, 0.5, 0.375, 0.75, 0.125, 0.75, 0.625, 0.5, 0.875, 0.5, 0.875, 0.75, 0.625, 0.75])
me_cube_003.update()
me_cube_002 = bpy.data.meshes.new('Cube.002')
me_cube_002.from_pydata([(-1.0, -1.0, -1.0), (-1.0, -1.0, 1.0), (-1.0, 1.0, -1.0), (-1.0, 1.0, 1.0), (1.0, -1.0, -1.0), (1.0, -1.0, 1.0), (1.0, 1.0, -1.0), (1.0, 1.0, 1.0)], [], [(0, 1, 3, 2), (2, 3, 7, 6), (6, 7, 5, 4), (4, 5, 1, 0), (2, 6, 4, 0), (7, 3, 1, 5)])
_uv = me_cube_002.uv_layers.new(name='UVMap')
_uv.uv.foreach_set('vector', [0.375, 0.0, 0.625, 0.0, 0.625, 0.25, 0.375, 0.25, 0.375, 0.25, 0.625, 0.25, 0.625, 0.5, 0.375, 0.5, 0.375, 0.5, 0.625, 0.5, 0.625, 0.75, 0.375, 0.75, 0.375, 0.75, 0.625, 0.75, 0.625, 1.0, 0.375, 1.0, 0.125, 0.5, 0.375, 0.5, 0.375, 0.75, 0.125, 0.75, 0.625, 0.5, 0.875, 0.5, 0.875, 0.75, 0.625, 0.75])
me_cube_002.update()
me_cube_001 = bpy.data.meshes.new('Cube.001')
me_cube_001.from_pydata([(-1.0, -1.0, -1.0), (-1.0, -1.0, 1.0), (-1.0, 1.0, -1.0), (-1.0, 1.0, 1.0), (1.0, -1.0, -1.0), (1.0, -1.0, 1.0), (1.0, 1.0, -1.0), (1.0, 1.0, 1.0)], [], [(0, 1, 3, 2), (2, 3, 7, 6), (6, 7, 5, 4), (4, 5, 1, 0), (2, 6, 4, 0), (7, 3, 1, 5)])
_uv = me_cube_001.uv_layers.new(name='UVMap')
_uv.uv.foreach_set('vector', [0.375, 0.0, 0.625, 0.0, 0.625, 0.25, 0.375, 0.25, 0.375, 0.25, 0.625, 0.25, 0.625, 0.5, 0.375, 0.5, 0.375, 0.5, 0.625, 0.5, 0.625, 0.75, 0.375, 0.75, 0.375, 0.75, 0.625, 0.75, 0.625, 1.0, 0.375, 1.0, 0.125, 0.5, 0.375, 0.5, 0.375, 0.75, 0.125, 0.75, 0.625, 0.5, 0.875, 0.5, 0.875, 0.75, 0.625, 0.75])
me_cube_001.update()
me_plane_001 = bpy.data.meshes.new('Plane.001')
me_plane_001.from_pydata([(-1.0, -1.0, 0.0), (1.0, -1.0, 0.0), (-1.0, 1.0, 0.0), (1.0, 1.0, 0.0)], [], [(0, 1, 3, 2)])
_uv = me_plane_001.uv_layers.new(name='UVMap')
_uv.uv.foreach_set('vector', [0.0, 0.0, 1.0, 0.0, 1.0, 1.0, 0.0, 1.0])
me_plane_001.materials.append(mat_material_027)
me_plane_001.update()
me_plane_004 = bpy.data.meshes.new('Plane.004')
me_plane_004.from_pydata([(-1.0, -1.0, 5.96e-08), (1.0, -1.0, 5.96e-08), (-1.0, 1.0, 5.96e-08), (1.0, 1.0, 5.96e-08), (0.9862, -0.9183, 5.96e-08), (0.9862, 0.9183, 5.96e-08), (-0.9862, -0.9183, 5.96e-08), (-0.9862, 0.9183, 5.96e-08)], [], [(4, 1, 3, 2, 0, 6, 7, 5), (6, 0, 1, 4)])
_uv = me_plane_004.uv_layers.new(name='UVMap')
_uv.uv.foreach_set('vector', [0.9931, 0.04086, 1.0, 0.0, 1.0, 1.0, 0.0, 1.0, 0.0, 0.0, 0.006918, 0.04086, 0.006918, 0.9591, 0.9931, 0.9591, 0.006918, 0.04086, 0.0, 0.0, 1.0, 0.0, 0.9931, 0.04086])
me_plane_004.materials.append(mat_material_030)
me_plane_004.update()

# ---- objects
ob_40_40_10 = bpy.data.objects.new('40_40_10', me_40_40_10)
ob_40_40_10_001 = bpy.data.objects.new('40_40_10.001', me_40_40_10_001)
ob_40x40_15deg = bpy.data.objects.new('40X40_15deg', me_40x40_15deg)
ob_40x40_15deg_001 = bpy.data.objects.new('40X40_15deg.001', me_40x40_15deg_001)
ob_40x40_15deg_002 = bpy.data.objects.new('40X40_15deg.002', me_40x40_15deg_002)
ob_platform = bpy.data.objects.new('platform', me_platform)
ob_sun = bpy.data.objects.new('Sun', light_sun)
ob_camera = bpy.data.objects.new('Camera', cam_camera_001)
ob_ramp_475_46_16 = bpy.data.objects.new('ramp_475_46_16', me_ramp_475_46_16)
ob_30x30_small_011 = bpy.data.objects.new('30x30_small.011', me_30x30_small_040)
ob_tile_60_60_5 = bpy.data.objects.new('tile_60_60_5', me_tile_60_60_5)
ob_tile_90_60_14 = bpy.data.objects.new('tile_90_60_14', me_tile_90_60_14)
ob_cube_003 = bpy.data.objects.new('Cube.003', me_cube_004)
ob_cube_002 = bpy.data.objects.new('Cube.002', me_cube_003)
ob_cube_001 = bpy.data.objects.new('Cube.001', me_cube_002)
ob_cube = bpy.data.objects.new('Cube', me_cube_001)
ob_plane_001 = bpy.data.objects.new('Plane.001', me_plane_001)
ob_plane_003 = bpy.data.objects.new('Plane.003', me_plane_004)

# ---- transforms, parenting, visibility, modifiers, constraints
ob_40_40_10.location = (-4.72, 1.532, 0.03118)
ob_40_40_10.rotation_euler = (0.0, -0.0, 1.571)
ob_40_40_10_001.location = (-4.098, -3.99, 0.0)
ob_40x40_15deg.location = (-4.78, -4.112, 0.0)
ob_40x40_15deg_001.location = (-5.578, -4.112, 0.0)
ob_40x40_15deg_002.location = (-5.578, -3.513, 0.0)
ob_platform.location = (-4.668, 0.3688, 0.0)
ob_sun.location = (15.0, 15.0, 0.0)
ob_camera.location = (-2.058, -14.81, 6.63)
ob_camera.rotation_euler = (1.16, -0.01519, 0.07049)
ob_ramp_475_46_16.location = (-2.252, -4.588, 0.0)
ob_30x30_small_011.location = (-2.846, 0.15, 0.0)
ob_tile_60_60_5.location = (-3.454, -0.01237, 0.0)
ob_tile_90_60_14.location = (-3.246, 1.31, 0.0)
ob_cube_003.location = (-2.009, 1.262, 0.3)
ob_cube_003.scale = (0.1, 0.4, 0.01)
ob_cube_002.location = (-2.259, 1.262, 0.15)
ob_cube_002.scale = (0.1, 0.4, 0.01)
ob_cube_001.location = (-2.509, 1.262, 0.0)
ob_cube_001.scale = (0.1, 0.4, 0.01)
ob_cube.location = (-1.459, 1.262, 0.45)
ob_cube.scale = (0.4, 0.4, 0.01)
ob_plane_001.location = (-3.48, 0.9561, 0.0)
ob_plane_001.scale = (3.0, 1.5, 1.0)
ob_plane_003.location = (-3.48, 0.6842, 0.7)
ob_plane_003.scale = (2.434, 0.7841, 0.8712)

# ---- collection membership
col_collection.objects.link(ob_40_40_10)
col_collection.objects.link(ob_40_40_10_001)
col_collection.objects.link(ob_40x40_15deg)
col_collection.objects.link(ob_40x40_15deg_001)
col_collection.objects.link(ob_40x40_15deg_002)
col_collection.objects.link(ob_platform)
col_collection.objects.link(ob_sun)
col_collection.objects.link(ob_camera)
col_collection.objects.link(ob_ramp_475_46_16)
col_collection.objects.link(ob_30x30_small_011)
col_collection.objects.link(ob_tile_60_60_5)
col_collection.objects.link(ob_tile_90_60_14)
col_collection.objects.link(ob_cube_003)
col_collection.objects.link(ob_cube_002)
col_collection.objects.link(ob_cube_001)
col_collection.objects.link(ob_cube)
col_collection.objects.link(ob_plane_001)
col_collection.objects.link(ob_plane_003)

# ---- scene / render settings (as saved in the file)
scene.camera = ob_camera
scene.frame_start = 1; scene.frame_end = 250; scene.frame_set(1)
scene.render.engine = 'BLENDER_EEVEE_NEXT'
scene.render.use_freestyle = True
bpy.context.view_layer.update()
